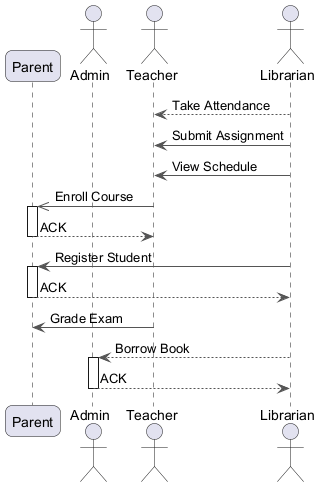

The diagram above was rendered by PlantUML. Its source (embedded in the PNG):
@startuml
skinparam backgroundColor #FFFFFF
skinparam roundCorner 15
skinparam ArrowColor #555555
participant "Parent" as P
actor "Admin" as A
actor "Teacher" as T
actor "Librarian" as L
L --> T : Take Attendance
L -> T : Submit Assignment
L -> T : View Schedule
T ->> P : Enroll Course
activate P
P --> T : ACK
deactivate P
L -> P : Register Student
activate P
P --> L : ACK
deactivate P
T -> P : Grade Exam
L --> A : Borrow Book
activate A
A --> L : ACK
deactivate A
@enduml